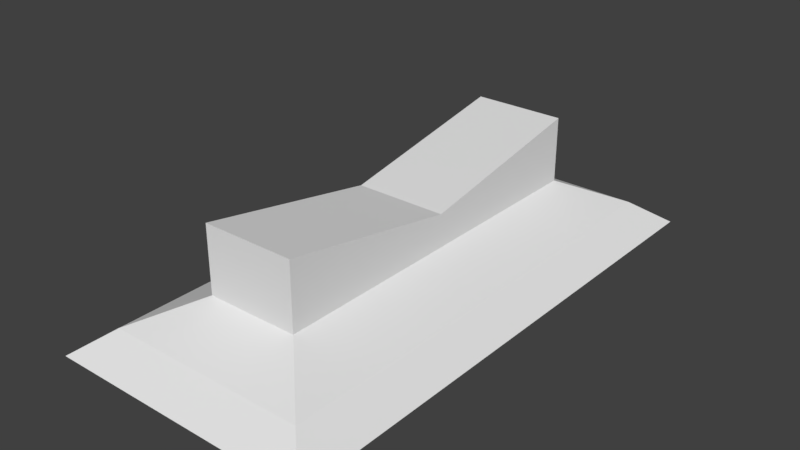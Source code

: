 # Source: TorusGateStaticMesh.blend  (saved by Blender 2.78.0; exported with 4.5.12 LTS)
import bpy
from mathutils import Matrix  # noqa: F401  (used for matrix-valued properties, if any)

bpy.ops.wm.read_factory_settings(use_empty=True)
scene = bpy.context.scene
scene.name = 'Scene'

# ---- collections
col_collection_1 = bpy.data.collections.new('Collection 1'); scene.collection.children.link(col_collection_1)

# ---- world
world_world = bpy.data.worlds.new('World'); scene.world = world_world
world_world.color = (0.05088, 0.05088, 0.05088)
world_world.use_sun_shadow = False
world_world.sun_shadow_jitter_overblur = 0.0
world_world.cycles.sampling_method = 'MANUAL'

# ---- meshes
me_cube = bpy.data.meshes.new('Cube')
me_cube.from_pydata([(-1.528, -3.108, -4.0), (-0.5271, -2.107, -3.411), (-1.528, 3.081, -4.0), (-0.5271, 2.08, -3.411), (1.531, -3.108, -4.0), (0.5299, -2.107, -3.411), (1.531, 3.081, -4.0), (0.5299, 2.08, -3.411), (-1.156, -2.736, -3.72), (-1.156, 2.709, -3.72), (1.159, 2.709, -3.72), (1.159, -2.736, -3.72), (-0.5271, -2.107, -2.655), (-0.5271, 2.08, -2.655), (0.5299, 2.08, -2.655), (0.5299, -2.107, -2.655), (-0.5271, -0.01328, -3.035), (0.001413, 2.08, -2.655), (0.5299, -0.01328, -3.035), (0.001413, -2.107, -2.655), (0.001413, -0.01328, -3.035)], [], [(0, 8, 9, 2), (2, 9, 10, 6), (6, 10, 11, 4), (4, 11, 8, 0), (2, 6, 4, 0), (5, 7, 14, 18, 15), (1, 3, 9, 8), (3, 7, 10, 9), (7, 5, 11, 10), (5, 1, 8, 11), (20, 16, 12, 19), (3, 1, 12, 16, 13), (1, 5, 15, 19, 12), (7, 3, 13, 17, 14), (18, 20, 19, 15), (14, 17, 20, 18), (17, 13, 16, 20)])
_uv = me_cube.uv_layers.new(name='UVMap')
_uv.uv.foreach_set('vector', [0.7714, 0.7355, 0.7245, 0.6866, 0.7245, 0.03955, 0.7714, 0.0, 0.7714, 0.0, 0.7245, 0.03955, 0.4326, 0.03955, 0.3857, 5.722e-08, 0.3857, 5.722e-08, 0.4326, 0.03955, 0.4326, 0.6866, 0.3857, 0.7355, 0.3857, 0.7355, 0.4326, 0.6866, 0.7245, 0.6866, 0.7714, 0.7355, 6.012e-08, 0.0, 0.3857, 5.722e-08, 0.3857, 0.7427, 0.0, 0.7427, 1.0, 0.0, 1.0, 0.5024, 0.9047, 0.5024, 0.9525, 0.2512, 0.9047, 5.722e-08, 0.6452, 0.6067, 0.6452, 0.1091, 0.7245, 0.03955, 0.7245, 0.6866, 0.6452, 0.1091, 0.5119, 0.1091, 0.4326, 0.03955, 0.7245, 0.03955, 0.5119, 0.1091, 0.5119, 0.6067, 0.4326, 0.6866, 0.4326, 0.03955, 0.5119, 0.6067, 0.6452, 0.6067, 0.7245, 0.6866, 0.4326, 0.6866, 0.838, 0.2551, 0.9047, 0.2551, 0.9047, 0.4976, 0.838, 0.4976, 0.8667, 0.4976, 0.8667, 1.0, 0.7714, 1.0, 0.8192, 0.7488, 0.7714, 0.4976, 0.3857, 0.8623, 0.3857, 0.7355, 0.481, 0.7355, 0.481, 0.7989, 0.481, 0.8623, 0.481, 0.8623, 0.481, 0.7355, 0.5763, 0.7355, 0.5763, 0.7989, 0.5763, 0.8623, 0.7714, 0.2551, 0.838, 0.2551, 0.838, 0.4976, 0.7714, 0.4976, 0.7714, 0.0, 0.838, 0.0, 0.838, 0.2551, 0.7714, 0.2551, 0.838, 0.0, 0.9047, 0.0, 0.9047, 0.2551, 0.838, 0.2551])
me_cube.use_remesh_preserve_volume = False
me_cube.use_remesh_preserve_attributes = False
me_cube.use_mirror_vertex_groups = False
me_cube.update()

# ---- objects
ob_cube = bpy.data.objects.new('Cube', me_cube)

# ---- transforms, parenting, visibility, modifiers, constraints
ob_cube.location = (0.0, 0.0, 4.0)
ob_cube.lineart.crease_threshold = 0.0

# ---- collection membership
col_collection_1.objects.link(ob_cube)

# ---- scene / render settings (as saved in the file)
scene.frame_start = 1; scene.frame_end = 250; scene.frame_set(1)
scene.render.engine = 'BLENDER_EEVEE_NEXT'
scene.render.resolution_percentage = 50
scene.render.dither_intensity = 0.0
scene.cycles.use_denoising = False
scene.cycles.samples = 128
scene.cycles.sampling_pattern = 'TABULATED_SOBOL'
scene.cycles.light_sampling_threshold = 0.0
scene.cycles.use_adaptive_sampling = False
scene.cycles.use_light_tree = False
scene.cycles.blur_glossy = 0.0
scene.cycles.sample_clamp_indirect = 0.0
scene.view_settings.view_transform = 'Standard'
bpy.context.view_layer.update()

# ---- added for rendering (the .blend has no active camera and no usable light): camera, sun
cam_auto = bpy.data.cameras.new('AutoCamera')
cam_auto.lens = 50.0
cam_auto.sensor_width = 36.0
cam_auto.clip_end = 1000.0
ob_auto_camera = bpy.data.objects.new('AutoCamera', cam_auto)
scene.collection.objects.link(ob_auto_camera)
ob_auto_camera.location = (6.50886, -7.82222, 5.87831)
ob_auto_camera.rotation_euler = (1.09748, -7.21219e-08, 0.694738)
scene.camera = ob_auto_camera
light_auto_sun = bpy.data.lights.new('AutoSun', 'SUN')
light_auto_sun.energy = 3.0
light_auto_sun.angle = 0.0523599
ob_auto_sun = bpy.data.objects.new('AutoSun', light_auto_sun)
scene.collection.objects.link(ob_auto_sun)
ob_auto_sun.rotation_euler = (0.872665, 0.174533, 0.523599)
bpy.context.view_layer.update()
